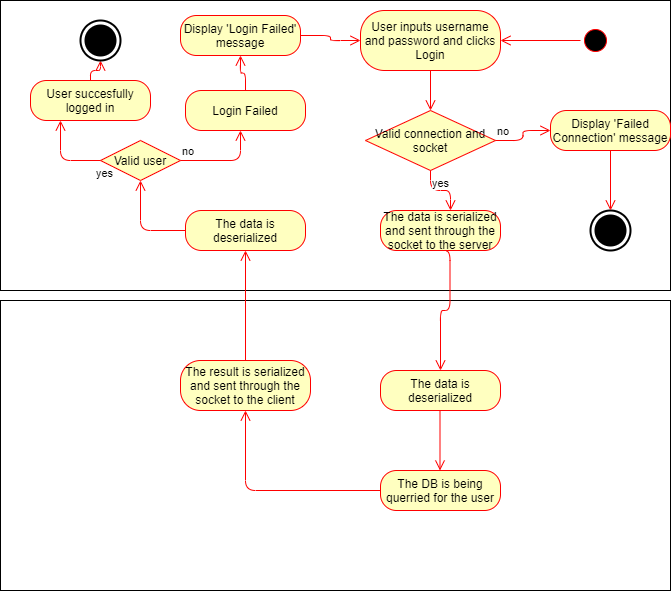

The diagram above was exported from draw.io. Its source (the exported page's mxGraphModel, read from the mxfile embedded in the PNG):
<mxGraphModel dx="814" dy="813" grid="1" gridSize="10" guides="1" tooltips="1" connect="1" arrows="1" fold="1" page="1" pageScale="1" pageWidth="850" pageHeight="1100" math="0" shadow="0">
  <root>
    <mxCell id="0" />
    <mxCell id="1" parent="0" />
    <mxCell id="Bnk5yAt2bw0hWCgvKk1Q-13" value="" style="html=1;dashed=0;whitespace=wrap;" vertex="1" parent="1">
      <mxGeometry x="160" y="370" width="670" height="290" as="geometry" />
    </mxCell>
    <mxCell id="Bnk5yAt2bw0hWCgvKk1Q-5" value="" style="html=1;dashed=0;whitespace=wrap;" vertex="1" parent="1">
      <mxGeometry x="160" y="70" width="670" height="290" as="geometry" />
    </mxCell>
    <mxCell id="pDPceO1NWC9OQhKsudhs-1" value="" style="ellipse;html=1;shape=startState;fillColor=#000000;strokeColor=#ff0000;" parent="1" vertex="1">
      <mxGeometry x="740" y="95" width="30" height="30" as="geometry" />
    </mxCell>
    <mxCell id="pDPceO1NWC9OQhKsudhs-2" value="" style="edgeStyle=orthogonalEdgeStyle;html=1;verticalAlign=bottom;endArrow=open;endSize=8;strokeColor=#ff0000;" parent="1" source="pDPceO1NWC9OQhKsudhs-1" edge="1">
      <mxGeometry relative="1" as="geometry">
        <mxPoint x="660" y="110" as="targetPoint" />
      </mxGeometry>
    </mxCell>
    <mxCell id="pDPceO1NWC9OQhKsudhs-4" value="User inputs username and password and clicks Login" style="rounded=1;whiteSpace=wrap;html=1;arcSize=40;fontColor=#000000;fillColor=#ffffc0;strokeColor=#ff0000;" parent="1" vertex="1">
      <mxGeometry x="520" y="80" width="140" height="60" as="geometry" />
    </mxCell>
    <mxCell id="pDPceO1NWC9OQhKsudhs-5" value="" style="edgeStyle=orthogonalEdgeStyle;html=1;verticalAlign=bottom;endArrow=open;endSize=8;strokeColor=#ff0000;entryX=0.5;entryY=0;entryDx=0;entryDy=0;" parent="1" source="pDPceO1NWC9OQhKsudhs-4" edge="1" target="Bnk5yAt2bw0hWCgvKk1Q-7">
      <mxGeometry relative="1" as="geometry">
        <mxPoint x="600" y="185" as="targetPoint" />
      </mxGeometry>
    </mxCell>
    <mxCell id="pDPceO1NWC9OQhKsudhs-9" value="User succesfully logged in" style="rounded=1;whiteSpace=wrap;html=1;arcSize=40;fontColor=#000000;fillColor=#ffffc0;strokeColor=#ff0000;" parent="1" vertex="1">
      <mxGeometry x="190" y="150" width="120" height="40" as="geometry" />
    </mxCell>
    <mxCell id="pDPceO1NWC9OQhKsudhs-10" value="" style="edgeStyle=orthogonalEdgeStyle;html=1;verticalAlign=bottom;endArrow=open;endSize=8;strokeColor=#ff0000;entryX=0.5;entryY=1;entryDx=0;entryDy=0;entryPerimeter=0;" parent="1" source="pDPceO1NWC9OQhKsudhs-9" edge="1" target="pDPceO1NWC9OQhKsudhs-11">
      <mxGeometry relative="1" as="geometry">
        <mxPoint x="-160" y="480" as="targetPoint" />
      </mxGeometry>
    </mxCell>
    <mxCell id="pDPceO1NWC9OQhKsudhs-11" value="" style="html=1;shape=mxgraph.sysml.actFinal;strokeWidth=2;verticalLabelPosition=bottom;verticalAlignment=top;" parent="1" vertex="1">
      <mxGeometry x="240" y="90" width="40" height="40" as="geometry" />
    </mxCell>
    <mxCell id="Bnk5yAt2bw0hWCgvKk1Q-2" value="The data is serialized and sent through the socket to the server" style="rounded=1;whiteSpace=wrap;html=1;arcSize=40;fontColor=#000000;fillColor=#ffffc0;strokeColor=#ff0000;" vertex="1" parent="1">
      <mxGeometry x="540" y="280" width="120" height="40" as="geometry" />
    </mxCell>
    <mxCell id="Bnk5yAt2bw0hWCgvKk1Q-4" value="The data is deserialized" style="rounded=1;whiteSpace=wrap;html=1;arcSize=40;fontColor=#000000;fillColor=#ffffc0;strokeColor=#ff0000;" vertex="1" parent="1">
      <mxGeometry x="540" y="440" width="120" height="40" as="geometry" />
    </mxCell>
    <mxCell id="Bnk5yAt2bw0hWCgvKk1Q-7" value="Valid connection and socket" style="rhombus;whiteSpace=wrap;html=1;fillColor=#ffffc0;strokeColor=#ff0000;" vertex="1" parent="1">
      <mxGeometry x="525" y="180" width="130" height="60" as="geometry" />
    </mxCell>
    <mxCell id="Bnk5yAt2bw0hWCgvKk1Q-8" value="no" style="edgeStyle=orthogonalEdgeStyle;html=1;align=left;verticalAlign=bottom;endArrow=open;endSize=8;strokeColor=#ff0000;entryX=0;entryY=0.5;entryDx=0;entryDy=0;" edge="1" source="Bnk5yAt2bw0hWCgvKk1Q-7" parent="1" target="Bnk5yAt2bw0hWCgvKk1Q-28">
      <mxGeometry x="-1" relative="1" as="geometry">
        <mxPoint x="750" y="200" as="targetPoint" />
      </mxGeometry>
    </mxCell>
    <mxCell id="Bnk5yAt2bw0hWCgvKk1Q-9" value="yes" style="edgeStyle=orthogonalEdgeStyle;html=1;align=left;verticalAlign=top;endArrow=open;endSize=8;strokeColor=#ff0000;" edge="1" source="Bnk5yAt2bw0hWCgvKk1Q-7" parent="1">
      <mxGeometry x="-1" relative="1" as="geometry">
        <mxPoint x="610" y="280" as="targetPoint" />
      </mxGeometry>
    </mxCell>
    <mxCell id="Bnk5yAt2bw0hWCgvKk1Q-11" value="" style="html=1;shape=mxgraph.sysml.actFinal;strokeWidth=2;verticalLabelPosition=bottom;verticalAlignment=top;" vertex="1" parent="1">
      <mxGeometry x="750" y="280" width="40" height="40" as="geometry" />
    </mxCell>
    <mxCell id="Bnk5yAt2bw0hWCgvKk1Q-12" value="" style="edgeStyle=orthogonalEdgeStyle;html=1;verticalAlign=bottom;endArrow=open;endSize=8;strokeColor=#ff0000;" edge="1" parent="1">
      <mxGeometry relative="1" as="geometry">
        <mxPoint x="600" y="440" as="targetPoint" />
        <mxPoint x="599.5" y="320" as="sourcePoint" />
      </mxGeometry>
    </mxCell>
    <mxCell id="Bnk5yAt2bw0hWCgvKk1Q-14" value="The DB is being querried for the user" style="rounded=1;whiteSpace=wrap;html=1;arcSize=40;fontColor=#000000;fillColor=#ffffc0;strokeColor=#ff0000;" vertex="1" parent="1">
      <mxGeometry x="540" y="540" width="120" height="40" as="geometry" />
    </mxCell>
    <mxCell id="Bnk5yAt2bw0hWCgvKk1Q-16" value="" style="edgeStyle=orthogonalEdgeStyle;html=1;verticalAlign=bottom;endArrow=open;endSize=8;strokeColor=#ff0000;" edge="1" parent="1">
      <mxGeometry relative="1" as="geometry">
        <mxPoint x="599.5" y="540" as="targetPoint" />
        <mxPoint x="599.5" y="480" as="sourcePoint" />
      </mxGeometry>
    </mxCell>
    <mxCell id="Bnk5yAt2bw0hWCgvKk1Q-17" value="Valid user" style="rhombus;whiteSpace=wrap;html=1;fillColor=#ffffc0;strokeColor=#ff0000;" vertex="1" parent="1">
      <mxGeometry x="260" y="210" width="80" height="40" as="geometry" />
    </mxCell>
    <mxCell id="Bnk5yAt2bw0hWCgvKk1Q-18" value="no" style="edgeStyle=orthogonalEdgeStyle;html=1;align=left;verticalAlign=bottom;endArrow=open;endSize=8;strokeColor=#ff0000;" edge="1" source="Bnk5yAt2bw0hWCgvKk1Q-17" parent="1">
      <mxGeometry x="-1" relative="1" as="geometry">
        <mxPoint x="400" y="200" as="targetPoint" />
      </mxGeometry>
    </mxCell>
    <mxCell id="Bnk5yAt2bw0hWCgvKk1Q-19" value="yes" style="edgeStyle=orthogonalEdgeStyle;html=1;align=left;verticalAlign=top;endArrow=open;endSize=8;strokeColor=#ff0000;exitX=0;exitY=0.5;exitDx=0;exitDy=0;entryX=0.25;entryY=1;entryDx=0;entryDy=0;" edge="1" source="Bnk5yAt2bw0hWCgvKk1Q-17" parent="1" target="pDPceO1NWC9OQhKsudhs-9">
      <mxGeometry x="-0.8571" relative="1" as="geometry">
        <mxPoint x="80" y="130" as="targetPoint" />
        <mxPoint as="offset" />
      </mxGeometry>
    </mxCell>
    <mxCell id="Bnk5yAt2bw0hWCgvKk1Q-20" value="The result is serialized and sent through the socket to the client" style="rounded=1;whiteSpace=wrap;html=1;arcSize=40;fontColor=#000000;fillColor=#ffffc0;strokeColor=#ff0000;" vertex="1" parent="1">
      <mxGeometry x="340" y="430" width="130" height="50" as="geometry" />
    </mxCell>
    <mxCell id="Bnk5yAt2bw0hWCgvKk1Q-21" value="" style="edgeStyle=orthogonalEdgeStyle;html=1;verticalAlign=bottom;endArrow=open;endSize=8;strokeColor=#ff0000;exitX=0;exitY=0.5;exitDx=0;exitDy=0;entryX=0.5;entryY=1;entryDx=0;entryDy=0;" edge="1" parent="1" source="Bnk5yAt2bw0hWCgvKk1Q-14" target="Bnk5yAt2bw0hWCgvKk1Q-20">
      <mxGeometry relative="1" as="geometry">
        <mxPoint x="609.5" y="550" as="targetPoint" />
        <mxPoint x="609.5" y="490" as="sourcePoint" />
      </mxGeometry>
    </mxCell>
    <mxCell id="Bnk5yAt2bw0hWCgvKk1Q-22" value="The data is deserialized" style="rounded=1;whiteSpace=wrap;html=1;arcSize=40;fontColor=#000000;fillColor=#ffffc0;strokeColor=#ff0000;" vertex="1" parent="1">
      <mxGeometry x="345" y="280" width="120" height="40" as="geometry" />
    </mxCell>
    <mxCell id="Bnk5yAt2bw0hWCgvKk1Q-23" value="" style="edgeStyle=orthogonalEdgeStyle;html=1;verticalAlign=bottom;endArrow=open;endSize=8;strokeColor=#ff0000;exitX=0.5;exitY=0;exitDx=0;exitDy=0;entryX=0.5;entryY=1;entryDx=0;entryDy=0;" edge="1" parent="1" source="Bnk5yAt2bw0hWCgvKk1Q-20" target="Bnk5yAt2bw0hWCgvKk1Q-22">
      <mxGeometry relative="1" as="geometry">
        <mxPoint x="609.5" y="550" as="targetPoint" />
        <mxPoint x="609.5" y="490" as="sourcePoint" />
      </mxGeometry>
    </mxCell>
    <mxCell id="Bnk5yAt2bw0hWCgvKk1Q-24" value="" style="edgeStyle=orthogonalEdgeStyle;html=1;verticalAlign=bottom;endArrow=open;endSize=8;strokeColor=#ff0000;exitX=0;exitY=0.5;exitDx=0;exitDy=0;" edge="1" parent="1" source="Bnk5yAt2bw0hWCgvKk1Q-22" target="Bnk5yAt2bw0hWCgvKk1Q-17">
      <mxGeometry relative="1" as="geometry">
        <mxPoint x="415" y="330" as="targetPoint" />
        <mxPoint x="415" y="440" as="sourcePoint" />
      </mxGeometry>
    </mxCell>
    <mxCell id="Bnk5yAt2bw0hWCgvKk1Q-25" value="Login Failed" style="rounded=1;whiteSpace=wrap;html=1;arcSize=40;fontColor=#000000;fillColor=#ffffc0;strokeColor=#ff0000;" vertex="1" parent="1">
      <mxGeometry x="345" y="160" width="120" height="40" as="geometry" />
    </mxCell>
    <mxCell id="Bnk5yAt2bw0hWCgvKk1Q-27" value="" style="edgeStyle=orthogonalEdgeStyle;html=1;align=left;verticalAlign=bottom;endArrow=open;endSize=8;strokeColor=#ff0000;exitX=0.5;exitY=0;exitDx=0;exitDy=0;entryX=0.5;entryY=1;entryDx=0;entryDy=0;" edge="1" parent="1" source="Bnk5yAt2bw0hWCgvKk1Q-25" target="Bnk5yAt2bw0hWCgvKk1Q-30">
      <mxGeometry x="-1" relative="1" as="geometry">
        <mxPoint x="410" y="210" as="targetPoint" />
        <mxPoint x="350" y="240" as="sourcePoint" />
      </mxGeometry>
    </mxCell>
    <mxCell id="Bnk5yAt2bw0hWCgvKk1Q-28" value="Display 'Failed Connection' message" style="rounded=1;whiteSpace=wrap;html=1;arcSize=40;fontColor=#000000;fillColor=#ffffc0;strokeColor=#ff0000;" vertex="1" parent="1">
      <mxGeometry x="710" y="180" width="120" height="40" as="geometry" />
    </mxCell>
    <mxCell id="Bnk5yAt2bw0hWCgvKk1Q-29" value="" style="edgeStyle=orthogonalEdgeStyle;html=1;verticalAlign=bottom;endArrow=open;endSize=8;strokeColor=#ff0000;" edge="1" source="Bnk5yAt2bw0hWCgvKk1Q-28" parent="1">
      <mxGeometry relative="1" as="geometry">
        <mxPoint x="770" y="280" as="targetPoint" />
      </mxGeometry>
    </mxCell>
    <mxCell id="Bnk5yAt2bw0hWCgvKk1Q-30" value="Display 'Login Failed' message" style="rounded=1;whiteSpace=wrap;html=1;arcSize=40;fontColor=#000000;fillColor=#ffffc0;strokeColor=#ff0000;" vertex="1" parent="1">
      <mxGeometry x="340" y="85" width="120" height="40" as="geometry" />
    </mxCell>
    <mxCell id="Bnk5yAt2bw0hWCgvKk1Q-31" value="" style="edgeStyle=orthogonalEdgeStyle;html=1;align=left;verticalAlign=bottom;endArrow=open;endSize=8;strokeColor=#ff0000;exitX=1;exitY=0.5;exitDx=0;exitDy=0;entryX=0;entryY=0.5;entryDx=0;entryDy=0;" edge="1" parent="1" source="Bnk5yAt2bw0hWCgvKk1Q-30" target="pDPceO1NWC9OQhKsudhs-4">
      <mxGeometry x="-1" relative="1" as="geometry">
        <mxPoint x="410" y="135" as="targetPoint" />
        <mxPoint x="415" y="170" as="sourcePoint" />
      </mxGeometry>
    </mxCell>
  </root>
</mxGraphModel>